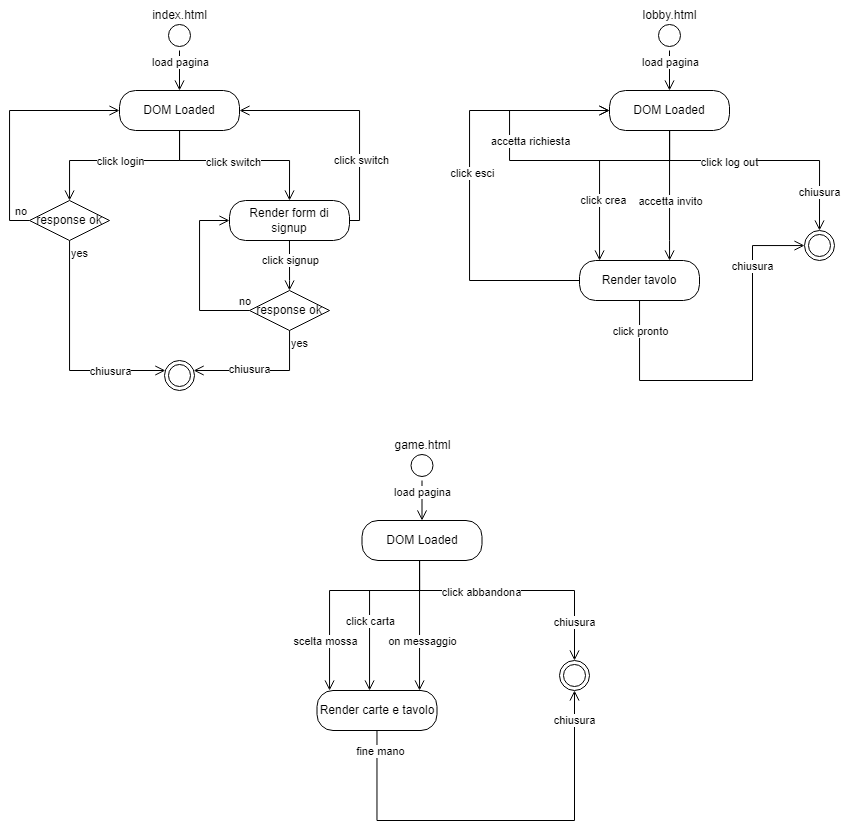

The diagram above was exported from draw.io. Its source (the exported page's mxGraphModel, read from the mxfile embedded in the PNG):
<mxGraphModel dx="1687" dy="918" grid="1" gridSize="10" guides="1" tooltips="1" connect="1" arrows="1" fold="1" page="1" pageScale="1" pageWidth="583" pageHeight="827" math="0" shadow="0">
  <root>
    <mxCell id="0" />
    <mxCell id="1" parent="0" />
    <mxCell id="VZulynWcifatYsHXM35Q-64" value="" style="ellipse;html=1;shape=startState;" vertex="1" parent="1">
      <mxGeometry x="507.5" y="790" width="30" height="30" as="geometry" />
    </mxCell>
    <mxCell id="VZulynWcifatYsHXM35Q-65" value="" style="edgeStyle=orthogonalEdgeStyle;html=1;verticalAlign=bottom;endArrow=open;endSize=8;rounded=0;entryX=0.5;entryY=0;entryDx=0;entryDy=0;" edge="1" parent="1" source="VZulynWcifatYsHXM35Q-64" target="VZulynWcifatYsHXM35Q-68">
      <mxGeometry relative="1" as="geometry">
        <mxPoint x="537.5" y="880" as="targetPoint" />
        <Array as="points" />
      </mxGeometry>
    </mxCell>
    <mxCell id="VZulynWcifatYsHXM35Q-66" value="load pagina" style="edgeLabel;html=1;align=center;verticalAlign=middle;resizable=0;points=[];" vertex="1" connectable="0" parent="VZulynWcifatYsHXM35Q-65">
      <mxGeometry x="-0.3879" relative="1" as="geometry">
        <mxPoint as="offset" />
      </mxGeometry>
    </mxCell>
    <mxCell id="VZulynWcifatYsHXM35Q-68" value="DOM Loaded" style="rounded=1;whiteSpace=wrap;html=1;arcSize=40;" vertex="1" parent="1">
      <mxGeometry x="462.5" y="860" width="120" height="40" as="geometry" />
    </mxCell>
    <mxCell id="VZulynWcifatYsHXM35Q-72" value="game.html" style="text;html=1;align=center;verticalAlign=middle;resizable=0;points=[];autosize=1;strokeColor=none;fillColor=none;" vertex="1" parent="1">
      <mxGeometry x="482.5" y="770" width="80" height="30" as="geometry" />
    </mxCell>
    <mxCell id="VZulynWcifatYsHXM35Q-2" value="" style="ellipse;html=1;shape=startState;" vertex="1" parent="1">
      <mxGeometry x="265" y="360" width="30" height="30" as="geometry" />
    </mxCell>
    <mxCell id="VZulynWcifatYsHXM35Q-3" value="" style="edgeStyle=orthogonalEdgeStyle;html=1;verticalAlign=bottom;endArrow=open;endSize=8;rounded=0;entryX=0.5;entryY=0;entryDx=0;entryDy=0;" edge="1" source="VZulynWcifatYsHXM35Q-2" parent="1" target="VZulynWcifatYsHXM35Q-7">
      <mxGeometry relative="1" as="geometry">
        <mxPoint x="295" y="450" as="targetPoint" />
        <Array as="points" />
      </mxGeometry>
    </mxCell>
    <mxCell id="VZulynWcifatYsHXM35Q-5" value="load pagina" style="edgeLabel;html=1;align=center;verticalAlign=middle;resizable=0;points=[];" vertex="1" connectable="0" parent="VZulynWcifatYsHXM35Q-3">
      <mxGeometry x="-0.3879" relative="1" as="geometry">
        <mxPoint as="offset" />
      </mxGeometry>
    </mxCell>
    <mxCell id="VZulynWcifatYsHXM35Q-4" value="" style="ellipse;html=1;shape=endState;" vertex="1" parent="1">
      <mxGeometry x="265" y="700" width="30" height="30" as="geometry" />
    </mxCell>
    <mxCell id="VZulynWcifatYsHXM35Q-7" value="DOM Loaded" style="rounded=1;whiteSpace=wrap;html=1;arcSize=40;" vertex="1" parent="1">
      <mxGeometry x="220" y="430" width="120" height="40" as="geometry" />
    </mxCell>
    <mxCell id="VZulynWcifatYsHXM35Q-10" value="no" style="edgeStyle=orthogonalEdgeStyle;html=1;align=left;verticalAlign=bottom;endArrow=open;endSize=8;rounded=0;" edge="1" source="VZulynWcifatYsHXM35Q-9" parent="1" target="VZulynWcifatYsHXM35Q-7">
      <mxGeometry x="-0.8621" relative="1" as="geometry">
        <mxPoint x="453" y="850" as="targetPoint" />
        <mxPoint x="160" y="570" as="sourcePoint" />
        <Array as="points">
          <mxPoint x="110" y="560" />
          <mxPoint x="110" y="450" />
        </Array>
        <mxPoint as="offset" />
      </mxGeometry>
    </mxCell>
    <mxCell id="VZulynWcifatYsHXM35Q-11" value="yes" style="edgeStyle=orthogonalEdgeStyle;html=1;align=left;verticalAlign=top;endArrow=open;endSize=8;rounded=0;" edge="1" source="VZulynWcifatYsHXM35Q-9" parent="1" target="VZulynWcifatYsHXM35Q-4">
      <mxGeometry x="-1" relative="1" as="geometry">
        <mxPoint x="220" y="710" as="targetPoint" />
        <Array as="points">
          <mxPoint x="170" y="710" />
        </Array>
      </mxGeometry>
    </mxCell>
    <mxCell id="VZulynWcifatYsHXM35Q-27" value="chiusura" style="edgeLabel;html=1;align=center;verticalAlign=middle;resizable=0;points=[];" vertex="1" connectable="0" parent="VZulynWcifatYsHXM35Q-11">
      <mxGeometry x="0.5268" y="-1" relative="1" as="geometry">
        <mxPoint x="-3" y="-1" as="offset" />
      </mxGeometry>
    </mxCell>
    <mxCell id="VZulynWcifatYsHXM35Q-12" value="index.html" style="text;html=1;align=center;verticalAlign=middle;resizable=0;points=[];autosize=1;strokeColor=none;fillColor=none;" vertex="1" parent="1">
      <mxGeometry x="240" y="340" width="80" height="30" as="geometry" />
    </mxCell>
    <mxCell id="VZulynWcifatYsHXM35Q-15" value="" style="edgeStyle=orthogonalEdgeStyle;html=1;verticalAlign=bottom;endArrow=open;endSize=8;rounded=0;entryX=0.5;entryY=0;entryDx=0;entryDy=0;" edge="1" parent="1" source="VZulynWcifatYsHXM35Q-7" target="VZulynWcifatYsHXM35Q-18">
      <mxGeometry relative="1" as="geometry">
        <mxPoint x="430" y="520" as="targetPoint" />
        <mxPoint x="280" y="470" as="sourcePoint" />
        <Array as="points">
          <mxPoint x="280" y="500" />
          <mxPoint x="390" y="500" />
        </Array>
      </mxGeometry>
    </mxCell>
    <mxCell id="VZulynWcifatYsHXM35Q-19" value="click switch" style="edgeLabel;html=1;align=center;verticalAlign=middle;resizable=0;points=[];" vertex="1" connectable="0" parent="VZulynWcifatYsHXM35Q-15">
      <mxGeometry x="-0.0654" y="-1" relative="1" as="geometry">
        <mxPoint as="offset" />
      </mxGeometry>
    </mxCell>
    <mxCell id="VZulynWcifatYsHXM35Q-9" value="response ok" style="rhombus;whiteSpace=wrap;html=1;" vertex="1" parent="1">
      <mxGeometry x="130" y="540" width="80" height="40" as="geometry" />
    </mxCell>
    <mxCell id="VZulynWcifatYsHXM35Q-16" value="" style="edgeStyle=orthogonalEdgeStyle;html=1;verticalAlign=bottom;endArrow=open;endSize=8;rounded=0;" edge="1" parent="1" source="VZulynWcifatYsHXM35Q-7" target="VZulynWcifatYsHXM35Q-9">
      <mxGeometry relative="1" as="geometry">
        <mxPoint x="220" y="540" as="targetPoint" />
        <mxPoint x="350" y="460" as="sourcePoint" />
        <Array as="points">
          <mxPoint x="280" y="500" />
          <mxPoint x="170" y="500" />
        </Array>
      </mxGeometry>
    </mxCell>
    <mxCell id="VZulynWcifatYsHXM35Q-17" value="click login" style="edgeLabel;html=1;align=center;verticalAlign=middle;resizable=0;points=[];" vertex="1" connectable="0" parent="VZulynWcifatYsHXM35Q-16">
      <mxGeometry x="0.0463" y="-1" relative="1" as="geometry">
        <mxPoint x="4" y="1" as="offset" />
      </mxGeometry>
    </mxCell>
    <mxCell id="VZulynWcifatYsHXM35Q-18" value="Render form di signup" style="rounded=1;whiteSpace=wrap;html=1;arcSize=40;" vertex="1" parent="1">
      <mxGeometry x="330" y="540" width="120" height="40" as="geometry" />
    </mxCell>
    <mxCell id="VZulynWcifatYsHXM35Q-20" value="" style="edgeStyle=orthogonalEdgeStyle;html=1;verticalAlign=bottom;endArrow=open;endSize=8;rounded=0;" edge="1" parent="1" source="VZulynWcifatYsHXM35Q-18" target="VZulynWcifatYsHXM35Q-7">
      <mxGeometry relative="1" as="geometry">
        <mxPoint x="580" y="600" as="targetPoint" />
        <mxPoint x="470" y="530" as="sourcePoint" />
        <Array as="points">
          <mxPoint x="460" y="560" />
          <mxPoint x="460" y="450" />
        </Array>
      </mxGeometry>
    </mxCell>
    <mxCell id="VZulynWcifatYsHXM35Q-21" value="click switch" style="edgeLabel;html=1;align=center;verticalAlign=middle;resizable=0;points=[];" vertex="1" connectable="0" parent="VZulynWcifatYsHXM35Q-20">
      <mxGeometry x="-0.0654" y="-1" relative="1" as="geometry">
        <mxPoint y="41" as="offset" />
      </mxGeometry>
    </mxCell>
    <mxCell id="VZulynWcifatYsHXM35Q-22" value="" style="edgeStyle=orthogonalEdgeStyle;html=1;verticalAlign=bottom;endArrow=open;endSize=8;rounded=0;entryX=0.5;entryY=0;entryDx=0;entryDy=0;" edge="1" parent="1" target="VZulynWcifatYsHXM35Q-24">
      <mxGeometry relative="1" as="geometry">
        <mxPoint x="500" y="610" as="targetPoint" />
        <mxPoint x="389.97" y="580" as="sourcePoint" />
        <Array as="points">
          <mxPoint x="390" y="620" />
          <mxPoint x="390" y="620" />
        </Array>
      </mxGeometry>
    </mxCell>
    <mxCell id="VZulynWcifatYsHXM35Q-23" value="click signup" style="edgeLabel;html=1;align=center;verticalAlign=middle;resizable=0;points=[];" vertex="1" connectable="0" parent="VZulynWcifatYsHXM35Q-22">
      <mxGeometry x="0.0463" y="-1" relative="1" as="geometry">
        <mxPoint x="1" y="-6" as="offset" />
      </mxGeometry>
    </mxCell>
    <mxCell id="VZulynWcifatYsHXM35Q-24" value="response ok" style="rhombus;whiteSpace=wrap;html=1;" vertex="1" parent="1">
      <mxGeometry x="350" y="630" width="80" height="40" as="geometry" />
    </mxCell>
    <mxCell id="VZulynWcifatYsHXM35Q-25" value="no" style="edgeStyle=orthogonalEdgeStyle;html=1;align=left;verticalAlign=bottom;endArrow=open;endSize=8;rounded=0;" edge="1" parent="1" source="VZulynWcifatYsHXM35Q-24" target="VZulynWcifatYsHXM35Q-18">
      <mxGeometry x="-0.8621" relative="1" as="geometry">
        <mxPoint x="360" y="570" as="targetPoint" />
        <mxPoint x="270" y="680" as="sourcePoint" />
        <Array as="points">
          <mxPoint x="300" y="650" />
          <mxPoint x="300" y="560" />
        </Array>
        <mxPoint as="offset" />
      </mxGeometry>
    </mxCell>
    <mxCell id="VZulynWcifatYsHXM35Q-26" value="yes" style="edgeStyle=orthogonalEdgeStyle;html=1;align=left;verticalAlign=top;endArrow=open;endSize=8;rounded=0;" edge="1" parent="1" source="VZulynWcifatYsHXM35Q-24" target="VZulynWcifatYsHXM35Q-4">
      <mxGeometry x="-1" relative="1" as="geometry">
        <mxPoint x="430" y="820" as="targetPoint" />
        <mxPoint x="380" y="690" as="sourcePoint" />
        <Array as="points">
          <mxPoint x="390" y="710" />
        </Array>
      </mxGeometry>
    </mxCell>
    <mxCell id="VZulynWcifatYsHXM35Q-28" value="chiusura" style="edgeLabel;html=1;align=center;verticalAlign=middle;resizable=0;points=[];" vertex="1" connectable="0" parent="VZulynWcifatYsHXM35Q-26">
      <mxGeometry x="0.1338" y="-2" relative="1" as="geometry">
        <mxPoint x="-3" as="offset" />
      </mxGeometry>
    </mxCell>
    <mxCell id="VZulynWcifatYsHXM35Q-29" value="" style="ellipse;html=1;shape=startState;" vertex="1" parent="1">
      <mxGeometry x="755" y="360" width="30" height="30" as="geometry" />
    </mxCell>
    <mxCell id="VZulynWcifatYsHXM35Q-30" value="" style="edgeStyle=orthogonalEdgeStyle;html=1;verticalAlign=bottom;endArrow=open;endSize=8;rounded=0;entryX=0.5;entryY=0;entryDx=0;entryDy=0;" edge="1" parent="1" source="VZulynWcifatYsHXM35Q-29" target="VZulynWcifatYsHXM35Q-33">
      <mxGeometry relative="1" as="geometry">
        <mxPoint x="785" y="450" as="targetPoint" />
        <Array as="points" />
      </mxGeometry>
    </mxCell>
    <mxCell id="VZulynWcifatYsHXM35Q-31" value="load pagina" style="edgeLabel;html=1;align=center;verticalAlign=middle;resizable=0;points=[];" vertex="1" connectable="0" parent="VZulynWcifatYsHXM35Q-30">
      <mxGeometry x="-0.3879" relative="1" as="geometry">
        <mxPoint as="offset" />
      </mxGeometry>
    </mxCell>
    <mxCell id="VZulynWcifatYsHXM35Q-32" value="" style="ellipse;html=1;shape=endState;" vertex="1" parent="1">
      <mxGeometry x="905" y="570" width="30" height="30" as="geometry" />
    </mxCell>
    <mxCell id="VZulynWcifatYsHXM35Q-33" value="DOM Loaded" style="rounded=1;whiteSpace=wrap;html=1;arcSize=40;" vertex="1" parent="1">
      <mxGeometry x="710" y="430" width="120" height="40" as="geometry" />
    </mxCell>
    <mxCell id="VZulynWcifatYsHXM35Q-37" value="lobby.html" style="text;html=1;align=center;verticalAlign=middle;resizable=0;points=[];autosize=1;strokeColor=none;fillColor=none;" vertex="1" parent="1">
      <mxGeometry x="730" y="340" width="80" height="30" as="geometry" />
    </mxCell>
    <mxCell id="VZulynWcifatYsHXM35Q-38" value="" style="edgeStyle=orthogonalEdgeStyle;html=1;verticalAlign=bottom;endArrow=open;endSize=8;rounded=0;" edge="1" parent="1" source="VZulynWcifatYsHXM35Q-33" target="VZulynWcifatYsHXM35Q-32">
      <mxGeometry relative="1" as="geometry">
        <mxPoint x="880" y="540" as="targetPoint" />
        <mxPoint x="770" y="470" as="sourcePoint" />
        <Array as="points">
          <mxPoint x="770" y="500" />
          <mxPoint x="920" y="500" />
        </Array>
      </mxGeometry>
    </mxCell>
    <mxCell id="VZulynWcifatYsHXM35Q-39" value="click log out" style="edgeLabel;html=1;align=center;verticalAlign=middle;resizable=0;points=[];" vertex="1" connectable="0" parent="VZulynWcifatYsHXM35Q-38">
      <mxGeometry x="-0.0654" y="-1" relative="1" as="geometry">
        <mxPoint x="-27" as="offset" />
      </mxGeometry>
    </mxCell>
    <mxCell id="VZulynWcifatYsHXM35Q-59" value="chiusura" style="edgeLabel;html=1;align=center;verticalAlign=middle;resizable=0;points=[];" vertex="1" connectable="0" parent="VZulynWcifatYsHXM35Q-38">
      <mxGeometry x="0.6988" y="-1" relative="1" as="geometry">
        <mxPoint as="offset" />
      </mxGeometry>
    </mxCell>
    <mxCell id="VZulynWcifatYsHXM35Q-41" value="" style="edgeStyle=orthogonalEdgeStyle;html=1;verticalAlign=bottom;endArrow=open;endSize=8;rounded=0;" edge="1" parent="1" source="VZulynWcifatYsHXM35Q-33" target="VZulynWcifatYsHXM35Q-52">
      <mxGeometry relative="1" as="geometry">
        <mxPoint x="660" y="540" as="targetPoint" />
        <mxPoint x="840" y="460" as="sourcePoint" />
        <Array as="points">
          <mxPoint x="770" y="500" />
          <mxPoint x="700" y="500" />
        </Array>
      </mxGeometry>
    </mxCell>
    <mxCell id="VZulynWcifatYsHXM35Q-42" value="click crea" style="edgeLabel;html=1;align=center;verticalAlign=middle;resizable=0;points=[];" vertex="1" connectable="0" parent="VZulynWcifatYsHXM35Q-41">
      <mxGeometry x="0.0463" y="-1" relative="1" as="geometry">
        <mxPoint x="4" y="35" as="offset" />
      </mxGeometry>
    </mxCell>
    <mxCell id="VZulynWcifatYsHXM35Q-52" value="Render tavolo" style="rounded=1;whiteSpace=wrap;html=1;arcSize=40;" vertex="1" parent="1">
      <mxGeometry x="680" y="600" width="120" height="40" as="geometry" />
    </mxCell>
    <mxCell id="VZulynWcifatYsHXM35Q-53" value="" style="edgeStyle=orthogonalEdgeStyle;html=1;verticalAlign=bottom;endArrow=open;endSize=8;rounded=0;" edge="1" parent="1" source="VZulynWcifatYsHXM35Q-33" target="VZulynWcifatYsHXM35Q-52">
      <mxGeometry relative="1" as="geometry">
        <mxPoint x="770" y="590" as="targetPoint" />
        <mxPoint x="865.03" y="720" as="sourcePoint" />
        <Array as="points">
          <mxPoint x="770" y="580" />
          <mxPoint x="770" y="580" />
        </Array>
      </mxGeometry>
    </mxCell>
    <mxCell id="VZulynWcifatYsHXM35Q-54" value="accetta invito" style="edgeLabel;html=1;align=center;verticalAlign=middle;resizable=0;points=[];" vertex="1" connectable="0" parent="VZulynWcifatYsHXM35Q-53">
      <mxGeometry x="0.0463" y="-1" relative="1" as="geometry">
        <mxPoint x="1" y="2" as="offset" />
      </mxGeometry>
    </mxCell>
    <mxCell id="VZulynWcifatYsHXM35Q-55" value="" style="edgeStyle=orthogonalEdgeStyle;html=1;verticalAlign=bottom;endArrow=open;endSize=8;rounded=0;" edge="1" parent="1" source="VZulynWcifatYsHXM35Q-52" target="VZulynWcifatYsHXM35Q-33">
      <mxGeometry relative="1" as="geometry">
        <mxPoint x="643.03" y="790" as="targetPoint" />
        <mxPoint x="643.03" y="660" as="sourcePoint" />
        <Array as="points">
          <mxPoint x="570" y="620" />
          <mxPoint x="570" y="450" />
        </Array>
      </mxGeometry>
    </mxCell>
    <mxCell id="VZulynWcifatYsHXM35Q-56" value="click esci" style="edgeLabel;html=1;align=center;verticalAlign=middle;resizable=0;points=[];" vertex="1" connectable="0" parent="VZulynWcifatYsHXM35Q-55">
      <mxGeometry x="0.0463" y="-1" relative="1" as="geometry">
        <mxPoint x="1" y="2" as="offset" />
      </mxGeometry>
    </mxCell>
    <mxCell id="VZulynWcifatYsHXM35Q-57" value="" style="edgeStyle=orthogonalEdgeStyle;html=1;verticalAlign=bottom;endArrow=open;endSize=8;rounded=0;" edge="1" parent="1" source="VZulynWcifatYsHXM35Q-52" target="VZulynWcifatYsHXM35Q-32">
      <mxGeometry relative="1" as="geometry">
        <mxPoint x="769.58" y="810" as="targetPoint" />
        <mxPoint x="769.58" y="680" as="sourcePoint" />
        <Array as="points">
          <mxPoint x="740" y="720" />
          <mxPoint x="853" y="720" />
          <mxPoint x="853" y="585" />
        </Array>
      </mxGeometry>
    </mxCell>
    <mxCell id="VZulynWcifatYsHXM35Q-58" value="click pronto" style="edgeLabel;html=1;align=center;verticalAlign=middle;resizable=0;points=[];" vertex="1" connectable="0" parent="VZulynWcifatYsHXM35Q-57">
      <mxGeometry x="0.0463" y="-1" relative="1" as="geometry">
        <mxPoint x="-114" y="-44" as="offset" />
      </mxGeometry>
    </mxCell>
    <mxCell id="VZulynWcifatYsHXM35Q-60" value="chiusura" style="edgeLabel;html=1;align=center;verticalAlign=middle;resizable=0;points=[];" vertex="1" connectable="0" parent="VZulynWcifatYsHXM35Q-57">
      <mxGeometry x="0.6152" y="1" relative="1" as="geometry">
        <mxPoint as="offset" />
      </mxGeometry>
    </mxCell>
    <mxCell id="VZulynWcifatYsHXM35Q-61" value="" style="edgeStyle=orthogonalEdgeStyle;html=1;verticalAlign=bottom;endArrow=open;endSize=8;rounded=0;" edge="1" parent="1" source="VZulynWcifatYsHXM35Q-33" target="VZulynWcifatYsHXM35Q-33">
      <mxGeometry relative="1" as="geometry">
        <mxPoint x="780" y="610" as="targetPoint" />
        <mxPoint x="780" y="480" as="sourcePoint" />
        <Array as="points">
          <mxPoint x="770" y="500" />
          <mxPoint x="610" y="500" />
          <mxPoint x="610" y="450" />
        </Array>
      </mxGeometry>
    </mxCell>
    <mxCell id="VZulynWcifatYsHXM35Q-62" value="accetta richiesta" style="edgeLabel;html=1;align=center;verticalAlign=middle;resizable=0;points=[];" vertex="1" connectable="0" parent="VZulynWcifatYsHXM35Q-61">
      <mxGeometry x="0.0463" y="-1" relative="1" as="geometry">
        <mxPoint x="8" y="-19" as="offset" />
      </mxGeometry>
    </mxCell>
    <mxCell id="VZulynWcifatYsHXM35Q-88" value="" style="ellipse;html=1;shape=endState;" vertex="1" parent="1">
      <mxGeometry x="660" y="1000" width="30" height="30" as="geometry" />
    </mxCell>
    <mxCell id="VZulynWcifatYsHXM35Q-89" value="" style="edgeStyle=orthogonalEdgeStyle;html=1;verticalAlign=bottom;endArrow=open;endSize=8;rounded=0;" edge="1" parent="1" target="VZulynWcifatYsHXM35Q-88">
      <mxGeometry relative="1" as="geometry">
        <mxPoint x="670" y="1000" as="targetPoint" />
        <mxPoint x="520" y="900" as="sourcePoint" />
        <Array as="points">
          <mxPoint x="520" y="930" />
          <mxPoint x="675" y="930" />
        </Array>
      </mxGeometry>
    </mxCell>
    <mxCell id="VZulynWcifatYsHXM35Q-90" value="click abbandona" style="edgeLabel;html=1;align=center;verticalAlign=middle;resizable=0;points=[];" vertex="1" connectable="0" parent="VZulynWcifatYsHXM35Q-89">
      <mxGeometry x="-0.0654" y="-1" relative="1" as="geometry">
        <mxPoint x="-27" as="offset" />
      </mxGeometry>
    </mxCell>
    <mxCell id="VZulynWcifatYsHXM35Q-91" value="chiusura" style="edgeLabel;html=1;align=center;verticalAlign=middle;resizable=0;points=[];" vertex="1" connectable="0" parent="VZulynWcifatYsHXM35Q-89">
      <mxGeometry x="0.6988" y="-1" relative="1" as="geometry">
        <mxPoint as="offset" />
      </mxGeometry>
    </mxCell>
    <mxCell id="VZulynWcifatYsHXM35Q-92" value="Render carte e tavolo" style="rounded=1;whiteSpace=wrap;html=1;arcSize=40;" vertex="1" parent="1">
      <mxGeometry x="417.5" y="1030" width="120" height="40" as="geometry" />
    </mxCell>
    <mxCell id="VZulynWcifatYsHXM35Q-93" value="" style="edgeStyle=orthogonalEdgeStyle;html=1;verticalAlign=bottom;endArrow=open;endSize=8;rounded=0;" edge="1" parent="1" source="VZulynWcifatYsHXM35Q-68" target="VZulynWcifatYsHXM35Q-92">
      <mxGeometry relative="1" as="geometry">
        <mxPoint x="220" y="970" as="targetPoint" />
        <mxPoint x="220" y="840" as="sourcePoint" />
        <Array as="points">
          <mxPoint x="520" y="980" />
          <mxPoint x="520" y="980" />
        </Array>
      </mxGeometry>
    </mxCell>
    <mxCell id="VZulynWcifatYsHXM35Q-94" value="on messaggio" style="edgeLabel;html=1;align=center;verticalAlign=middle;resizable=0;points=[];" vertex="1" connectable="0" parent="VZulynWcifatYsHXM35Q-93">
      <mxGeometry x="0.0463" y="-1" relative="1" as="geometry">
        <mxPoint x="3" y="12" as="offset" />
      </mxGeometry>
    </mxCell>
    <mxCell id="VZulynWcifatYsHXM35Q-95" value="" style="edgeStyle=orthogonalEdgeStyle;html=1;verticalAlign=bottom;endArrow=open;endSize=8;rounded=0;" edge="1" parent="1" source="VZulynWcifatYsHXM35Q-68" target="VZulynWcifatYsHXM35Q-92">
      <mxGeometry relative="1" as="geometry">
        <mxPoint x="360" y="1050" as="targetPoint" />
        <mxPoint x="360" y="920" as="sourcePoint" />
        <Array as="points">
          <mxPoint x="520" y="930" />
          <mxPoint x="470" y="930" />
        </Array>
      </mxGeometry>
    </mxCell>
    <mxCell id="VZulynWcifatYsHXM35Q-96" value="click carta" style="edgeLabel;html=1;align=center;verticalAlign=middle;resizable=0;points=[];" vertex="1" connectable="0" parent="VZulynWcifatYsHXM35Q-95">
      <mxGeometry x="0.0463" y="-1" relative="1" as="geometry">
        <mxPoint x="1" y="16" as="offset" />
      </mxGeometry>
    </mxCell>
    <mxCell id="VZulynWcifatYsHXM35Q-97" value="" style="edgeStyle=orthogonalEdgeStyle;html=1;verticalAlign=bottom;endArrow=open;endSize=8;rounded=0;" edge="1" parent="1" source="VZulynWcifatYsHXM35Q-68" target="VZulynWcifatYsHXM35Q-92">
      <mxGeometry relative="1" as="geometry">
        <mxPoint x="480" y="1040" as="targetPoint" />
        <mxPoint x="530" y="910" as="sourcePoint" />
        <Array as="points">
          <mxPoint x="520" y="930" />
          <mxPoint x="430" y="930" />
        </Array>
      </mxGeometry>
    </mxCell>
    <mxCell id="VZulynWcifatYsHXM35Q-98" value="scelta mossa" style="edgeLabel;html=1;align=center;verticalAlign=middle;resizable=0;points=[];" vertex="1" connectable="0" parent="VZulynWcifatYsHXM35Q-97">
      <mxGeometry x="0.0463" y="-1" relative="1" as="geometry">
        <mxPoint x="-9" y="51" as="offset" />
      </mxGeometry>
    </mxCell>
    <mxCell id="VZulynWcifatYsHXM35Q-99" value="" style="edgeStyle=orthogonalEdgeStyle;html=1;verticalAlign=bottom;endArrow=open;endSize=8;rounded=0;" edge="1" parent="1" source="VZulynWcifatYsHXM35Q-92" target="VZulynWcifatYsHXM35Q-88">
      <mxGeometry relative="1" as="geometry">
        <mxPoint x="845" y="1173" as="targetPoint" />
        <mxPoint x="680" y="1228" as="sourcePoint" />
        <Array as="points">
          <mxPoint x="478" y="1160" />
          <mxPoint x="675" y="1160" />
        </Array>
      </mxGeometry>
    </mxCell>
    <mxCell id="VZulynWcifatYsHXM35Q-100" value="fine mano" style="edgeLabel;html=1;align=center;verticalAlign=middle;resizable=0;points=[];" vertex="1" connectable="0" parent="VZulynWcifatYsHXM35Q-99">
      <mxGeometry x="0.0463" y="-1" relative="1" as="geometry">
        <mxPoint x="-126" y="-71" as="offset" />
      </mxGeometry>
    </mxCell>
    <mxCell id="VZulynWcifatYsHXM35Q-101" value="chiusura" style="edgeLabel;html=1;align=center;verticalAlign=middle;resizable=0;points=[];" vertex="1" connectable="0" parent="VZulynWcifatYsHXM35Q-99">
      <mxGeometry x="0.6152" y="1" relative="1" as="geometry">
        <mxPoint y="-50" as="offset" />
      </mxGeometry>
    </mxCell>
  </root>
</mxGraphModel>